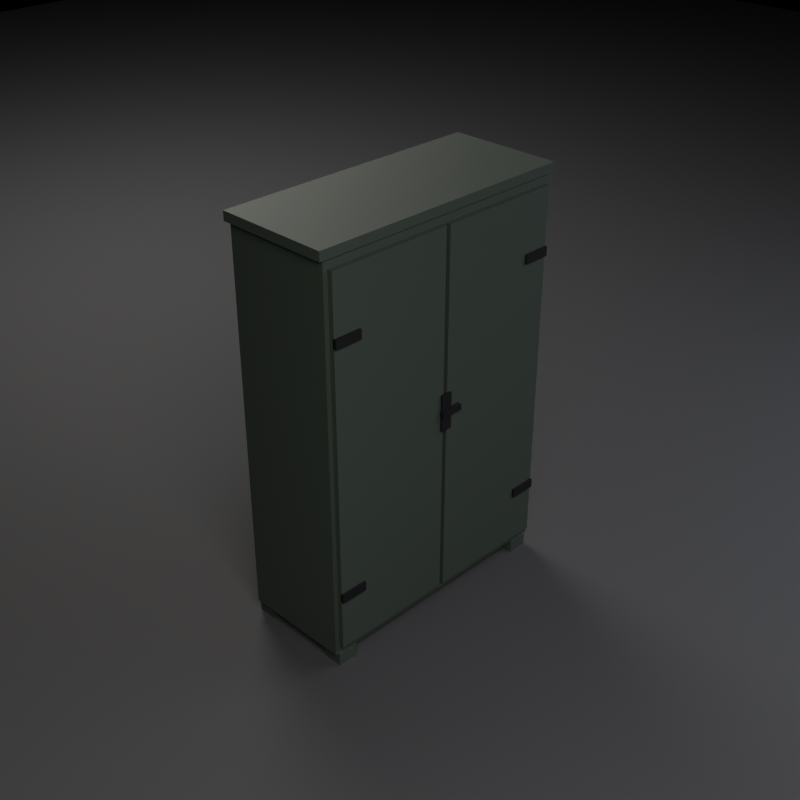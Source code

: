 # Source: SM_Furniture_StorageCabinet_01.blend  (saved by Blender 5.2.45; exported with 4.5.12 LTS)
import bpy
from mathutils import Matrix  # noqa: F401  (used for matrix-valued properties, if any)

bpy.ops.wm.read_factory_settings(use_empty=True)
scene = bpy.context.scene
scene.name = 'Scene'

# ---- materials (node trees are filled in below, after node groups)
mat_m_wood_greengreypainted = bpy.data.materials.new('M_Wood_GreenGreyPainted')
mat_m_iron_cast = bpy.data.materials.new('M_Iron_Cast')
mat_m_studiofloor = bpy.data.materials.new('M_StudioFloor')

# ---- material node trees
mat_m_wood_greengreypainted.use_nodes = True; mat_m_wood_greengreypainted.node_tree.nodes.clear()
_N = mat_m_wood_greengreypainted.node_tree.nodes; _L = mat_m_wood_greengreypainted.node_tree.links
n0 = _N.new('ShaderNodeBsdfPrincipled'); n0.name = 'Principled BSDF'; n0.location = (-200, 100)
n0.inputs[0].default_value = (0.04, 0.055, 0.045, 1.0)
n0.inputs[2].default_value = 0.65
n0.inputs[10].default_value = 0.005
n1 = _N.new('ShaderNodeOutputMaterial'); n1.name = 'Material Output'; n1.location = (200, 100)
_L.new(n0.outputs[0], n1.inputs[0])
n1.is_active_output = True
mat_m_iron_cast.use_nodes = True; mat_m_iron_cast.node_tree.nodes.clear()
_N = mat_m_iron_cast.node_tree.nodes; _L = mat_m_iron_cast.node_tree.links
n0 = _N.new('ShaderNodeBsdfPrincipled'); n0.name = 'Principled BSDF'; n0.location = (-200, 100)
n0.inputs[0].default_value = (0.03, 0.03, 0.035, 1.0)
n0.inputs[1].default_value = 0.7
n0.inputs[2].default_value = 0.55
n0.inputs[10].default_value = 0.005
n1 = _N.new('ShaderNodeOutputMaterial'); n1.name = 'Material Output'; n1.location = (200, 100)
_L.new(n0.outputs[0], n1.inputs[0])
n1.is_active_output = True
mat_m_studiofloor.use_nodes = True; mat_m_studiofloor.node_tree.nodes.clear()
_N = mat_m_studiofloor.node_tree.nodes; _L = mat_m_studiofloor.node_tree.links
n0 = _N.new('ShaderNodeBsdfPrincipled'); n0.name = 'Principled BSDF'; n0.location = (-200, 100)
n0.inputs[0].default_value = (0.045, 0.045, 0.05, 1.0)
n0.inputs[2].default_value = 0.8
n0.inputs[10].default_value = 0.005
n1 = _N.new('ShaderNodeOutputMaterial'); n1.name = 'Material Output'; n1.location = (200, 100)
_L.new(n0.outputs[0], n1.inputs[0])
n1.is_active_output = True

# ---- cameras
cam_cam_front = bpy.data.cameras.new('Cam_Front')
cam_cam_front.type = 'ORTHO'
cam_cam_front.ortho_scale = 2.43
cam_cam_side = bpy.data.cameras.new('Cam_Side')
cam_cam_side.type = 'ORTHO'
cam_cam_side.ortho_scale = 2.43
cam_cam_top = bpy.data.cameras.new('Cam_Top')
cam_cam_top.type = 'ORTHO'
cam_cam_top.ortho_scale = 1.62
cam_cam_persp = bpy.data.cameras.new('Cam_Persp')
cam_cam_persp.lens = 55.0

# ---- lights
light_keylight = bpy.data.lights.new('KeyLight', 'AREA')
light_keylight.color = (1.0, 0.96, 0.9)
light_keylight.energy = 307.3
light_keylight.size = 2.7
light_filllight = bpy.data.lights.new('FillLight', 'AREA')
light_filllight.color = (0.85, 0.9, 1.0)
light_filllight.energy = 128.1
light_filllight.size = 3.6
light_rimlight = bpy.data.lights.new('RimLight', 'AREA')
light_rimlight.color = (0.95, 0.92, 0.85)
light_rimlight.energy = 230.5
light_rimlight.size = 2.16

# ---- meshes
me_storagecabinet_body = bpy.data.meshes.new('StorageCabinet_Body')
me_storagecabinet_body.from_pydata([(-0.58, -0.2225, 0.06), (-0.58, -0.2225, 1.76), (-0.58, 0.2575, 0.06), (-0.58, 0.2575, 1.76), (0.58, -0.2225, 0.06), (0.58, -0.2225, 1.76), (0.58, 0.2575, 0.06), (0.58, 0.2575, 1.76), (-0.6, -0.2325, 1.76), (-0.6, -0.2325, 1.8), (-0.6, 0.2675, 1.76), (-0.6, 0.2675, 1.8), (0.6, -0.2325, 1.76), (0.6, -0.2325, 1.8), (0.6, 0.2675, 1.76), (0.6, 0.2675, 1.8), (-0.565, -0.2275, 0.0), (-0.565, -0.2275, 0.06), (-0.565, -0.1375, 0.0), (-0.565, -0.1375, 0.06), (-0.475, -0.2275, 0.0), (-0.475, -0.2275, 0.06), (-0.475, -0.1375, 0.0), (-0.475, -0.1375, 0.06), (-0.565, 0.1725, 0.0), (-0.565, 0.1725, 0.06), (-0.565, 0.2625, 0.0), (-0.565, 0.2625, 0.06), (-0.475, 0.1725, 0.0), (-0.475, 0.1725, 0.06), (-0.475, 0.2625, 0.0), (-0.475, 0.2625, 0.06), (0.475, -0.2275, 0.0), (0.475, -0.2275, 0.06), (0.475, -0.1375, 0.0), (0.475, -0.1375, 0.06), (0.565, -0.2275, 0.0), (0.565, -0.2275, 0.06), (0.565, -0.1375, 0.0), (0.565, -0.1375, 0.06), (0.475, 0.1725, 0.0), (0.475, 0.1725, 0.06), (0.475, 0.2625, 0.0), (0.475, 0.2625, 0.06), (0.565, 0.1725, 0.0), (0.565, 0.1725, 0.06), (0.565, 0.2625, 0.0), (0.565, 0.2625, 0.06), (-0.56, -0.245, 0.1), (-0.56, -0.245, 1.72), (-0.56, -0.22, 0.1), (-0.56, -0.22, 1.72), (-0.01, -0.245, 0.1), (-0.01, -0.245, 1.72), (-0.01, -0.22, 0.1), (-0.01, -0.22, 1.72), (-0.56, -0.255, 0.33), (-0.56, -0.255, 0.37), (-0.56, -0.24, 0.33), (-0.56, -0.24, 0.37), (-0.44, -0.255, 0.33), (-0.44, -0.255, 0.37), (-0.44, -0.24, 0.33), (-0.44, -0.24, 0.37), (-0.56, -0.255, 1.43), (-0.56, -0.255, 1.47), (-0.56, -0.24, 1.43), (-0.56, -0.24, 1.47), (-0.44, -0.255, 1.43), (-0.44, -0.255, 1.47), (-0.44, -0.24, 1.43), (-0.44, -0.24, 1.47), (0.01, -0.245, 0.1), (0.01, -0.245, 1.72), (0.01, -0.22, 0.1), (0.01, -0.22, 1.72), (0.56, -0.245, 0.1), (0.56, -0.245, 1.72), (0.56, -0.22, 0.1), (0.56, -0.22, 1.72), (0.44, -0.255, 0.33), (0.44, -0.255, 0.37), (0.44, -0.24, 0.33), (0.44, -0.24, 0.37), (0.56, -0.255, 0.33), (0.56, -0.255, 0.37), (0.56, -0.24, 0.33), (0.56, -0.24, 0.37), (0.44, -0.255, 1.43), (0.44, -0.255, 1.47), (0.44, -0.24, 1.43), (0.44, -0.24, 1.47), (0.56, -0.255, 1.43), (0.56, -0.255, 1.47), (0.56, -0.24, 1.43), (0.56, -0.24, 1.47), (-0.025, -0.255, 0.87), (-0.025, -0.255, 1.03), (-0.025, -0.24, 0.87), (-0.025, -0.24, 1.03), (0.025, -0.255, 0.87), (0.025, -0.255, 1.03), (0.025, -0.24, 0.87), (0.025, -0.24, 1.03), (-0.03, -0.2675, 0.9375), (-0.03, -0.2675, 0.9625), (-0.03, -0.2475, 0.9375), (-0.03, -0.2475, 0.9625), (0.07, -0.2675, 0.9375), (0.07, -0.2675, 0.9625), (0.07, -0.2475, 0.9375), (0.07, -0.2475, 0.9625)], [], [(0, 1, 3, 2), (2, 3, 7, 6), (6, 7, 5, 4), (4, 5, 1, 0), (2, 6, 4, 0), (7, 3, 1, 5), (8, 9, 11, 10), (10, 11, 15, 14), (14, 15, 13, 12), (12, 13, 9, 8), (10, 14, 12, 8), (15, 11, 9, 13), (16, 17, 19, 18), (18, 19, 23, 22), (22, 23, 21, 20), (20, 21, 17, 16), (18, 22, 20, 16), (23, 19, 17, 21), (24, 25, 27, 26), (26, 27, 31, 30), (30, 31, 29, 28), (28, 29, 25, 24), (26, 30, 28, 24), (31, 27, 25, 29), (32, 33, 35, 34), (34, 35, 39, 38), (38, 39, 37, 36), (36, 37, 33, 32), (34, 38, 36, 32), (39, 35, 33, 37), (40, 41, 43, 42), (42, 43, 47, 46), (46, 47, 45, 44), (44, 45, 41, 40), (42, 46, 44, 40), (47, 43, 41, 45), (48, 49, 51, 50), (50, 51, 55, 54), (54, 55, 53, 52), (52, 53, 49, 48), (50, 54, 52, 48), (55, 51, 49, 53), (56, 57, 59, 58), (58, 59, 63, 62), (62, 63, 61, 60), (60, 61, 57, 56), (58, 62, 60, 56), (63, 59, 57, 61), (64, 65, 67, 66), (66, 67, 71, 70), (70, 71, 69, 68), (68, 69, 65, 64), (66, 70, 68, 64), (71, 67, 65, 69), (72, 73, 75, 74), (74, 75, 79, 78), (78, 79, 77, 76), (76, 77, 73, 72), (74, 78, 76, 72), (79, 75, 73, 77), (80, 81, 83, 82), (82, 83, 87, 86), (86, 87, 85, 84), (84, 85, 81, 80), (82, 86, 84, 80), (87, 83, 81, 85), (88, 89, 91, 90), (90, 91, 95, 94), (94, 95, 93, 92), (92, 93, 89, 88), (90, 94, 92, 88), (95, 91, 89, 93), (96, 97, 99, 98), (98, 99, 103, 102), (102, 103, 101, 100), (100, 101, 97, 96), (98, 102, 100, 96), (103, 99, 97, 101), (104, 105, 107, 106), (106, 107, 111, 110), (110, 111, 109, 108), (108, 109, 105, 104), (106, 110, 108, 104), (111, 107, 105, 109)])
me_storagecabinet_body.polygons.foreach_set('material_index', [0, 0, 0, 0, 0, 0, 0, 0, 0, 0, 0, 0, 0, 0, 0, 0, 0, 0, 0, 0, 0, 0, 0, 0, 0, 0, 0, 0, 0, 0, 0, 0, 0, 0, 0, 0, 0, 0, 0, 0, 0, 0, 1, 1, 1, 1, 1, 1, 1, 1, 1, 1, 1, 1, 0, 0, 0, 0, 0, 0, 1, 1, 1, 1, 1, 1, 1, 1, 1, 1, 1, 1, 1, 1, 1, 1, 1, 1, 1, 1, 1, 1, 1, 1])
me_storagecabinet_body.materials.append(mat_m_wood_greengreypainted)
me_storagecabinet_body.materials.append(mat_m_iron_cast)
me_storagecabinet_body.update()
me_studioground = bpy.data.meshes.new('StudioGround')
me_studioground.from_pydata([(-10.8, -10.8, 0.0), (0.0, -10.8, 0.0), (10.8, -10.8, 0.0), (-10.8, 0.0, 0.0), (0.0, 0.0, 0.0), (10.8, 0.0, 0.0), (-10.8, 10.8, 0.0), (0.0, 10.8, 0.0), (10.8, 10.8, 0.0)], [], [(0, 1, 4, 3), (1, 2, 5, 4), (3, 4, 7, 6), (4, 5, 8, 7)])
me_studioground.materials.append(mat_m_studiofloor)
me_studioground.update()

# ---- objects
ob_sm_furniture_storagecabinet_01 = bpy.data.objects.new('SM_Furniture_StorageCabinet_01', me_storagecabinet_body)
ob_keylight = bpy.data.objects.new('KeyLight', light_keylight)
ob_filllight = bpy.data.objects.new('FillLight', light_filllight)
ob_rimlight = bpy.data.objects.new('RimLight', light_rimlight)
ob_studioground = bpy.data.objects.new('StudioGround', me_studioground)
ob_cam_front = bpy.data.objects.new('Cam_Front', cam_cam_front)
ob_cam_side = bpy.data.objects.new('Cam_Side', cam_cam_side)
ob_cam_top = bpy.data.objects.new('Cam_Top', cam_cam_top)
ob_cam_persp = bpy.data.objects.new('Cam_Persp', cam_cam_persp)

# ---- transforms, parenting, visibility, modifiers, constraints
ob_sm_furniture_storagecabinet_01.location = (0.0, 0.0, 0.0)
ob_keylight.location = (-2.7, -3.6, 4.14)
ob_filllight.location = (3.24, -2.88, 3.06)
ob_rimlight.location = (1.44, 3.96, 4.5)
ob_studioground.location = (0.0, 0.0, 0.0)
ob_cam_front.location = (0.0, -5.4, 0.9)
ob_cam_front.rotation_euler = (1.571, 0.0, 0.0)
ob_cam_side.location = (5.4, 0.0, 0.9)
ob_cam_side.rotation_euler = (1.571, 0.0, 1.571)
ob_cam_top.location = (0.0, 0.0, 6.3)
ob_cam_top.rotation_euler = (0.0, 0.0, -1.571)
ob_cam_persp.location = (-2.981, -2.981, 3.384)
ob_cam_persp.rotation_euler = (1.038, 3.433e-08, -0.7854)

# ---- collection membership
scene.collection.objects.link(ob_sm_furniture_storagecabinet_01)
scene.collection.objects.link(ob_keylight)
scene.collection.objects.link(ob_filllight)
scene.collection.objects.link(ob_rimlight)
scene.collection.objects.link(ob_studioground)
scene.collection.objects.link(ob_cam_front)
scene.collection.objects.link(ob_cam_side)
scene.collection.objects.link(ob_cam_top)
scene.collection.objects.link(ob_cam_persp)

# ---- scene / render settings (as saved in the file)
scene.camera = ob_cam_persp
scene.frame_start = 1; scene.frame_end = 250; scene.frame_set(1)
scene.render.engine = 'BLENDER_EEVEE_NEXT'
scene.render.resolution_x = 1000
scene.render.resolution_y = 1000
scene.render.bake_bias = 0.0
scene.render.bake_samples = 0
scene.render.compositor_device = 'GPU'
scene.eevee.use_volume_custom_range = False
scene.eevee.fast_gi_thickness_near = 0.1
scene.eevee.fast_gi_thickness_far = 0.0
scene.eevee.ray_tracing_options.screen_trace_thickness = 0.1
bpy.context.view_layer.update()
